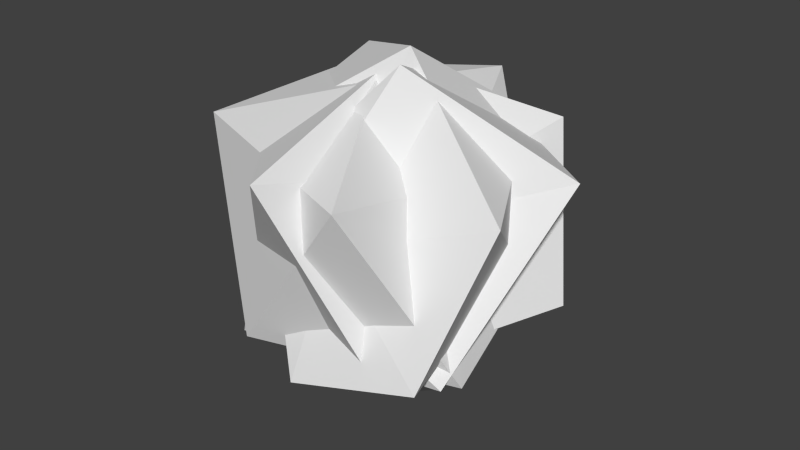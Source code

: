 # Source: Asteroids.blend  (saved by Blender 2.74.0; exported with 4.5.12 LTS)
import bpy
from mathutils import Matrix  # noqa: F401  (used for matrix-valued properties, if any)

bpy.ops.wm.read_factory_settings(use_empty=True)
scene = bpy.context.scene
scene.name = 'Scene'

# ---- collections
col_collection_1 = bpy.data.collections.new('Collection 1'); scene.collection.children.link(col_collection_1)

# ---- world
world_world = bpy.data.worlds.new('World'); scene.world = world_world
world_world.color = (0.05088, 0.05088, 0.05088)
world_world.use_sun_shadow = False
world_world.sun_shadow_jitter_overblur = 0.0
world_world.cycles.sampling_method = 'MANUAL'
world_world.cycles.sample_map_resolution = 256

# ---- meshes
me_icosphere_003 = bpy.data.meshes.new('Icosphere.003')
me_icosphere_003.from_pydata([(-0.02475, -0.03058, -0.8121), (0.4211, -0.704, -0.3062), (-0.3877, -0.5467, -0.1439), (-0.8489, 0.3472, -0.3204), (-0.06053, 0.917, -0.3321), (0.7523, 0.3332, -0.3231), (0.06793, -0.9888, 0.581), (-0.6069, -0.2261, 0.4522), (-0.1249, 0.3999, 0.2996), (0.4988, 0.6336, 0.4873), (0.3677, 0.01573, 0.3589), (-0.05591, 0.02489, 0.8087)], [], [(0, 1, 2), (1, 0, 5), (0, 2, 3), (0, 3, 4), (0, 4, 5), (1, 5, 10), (2, 1, 6), (3, 2, 7), (4, 3, 8), (5, 4, 9), (1, 10, 6), (2, 6, 7), (3, 7, 8), (4, 8, 9), (5, 9, 10), (6, 10, 11), (7, 6, 11), (8, 7, 11), (9, 8, 11), (10, 9, 11)])
_uv = me_icosphere_003.uv_layers.new(name='UVMap')
_uv.uv.foreach_set('vector', [0.4742, 0.9702, 0.3854, 0.693, 0.5409, 0.7663, 0.9502, 0.8077, 0.7277, 0.649, 0.9502, 0.4713, 0.4742, 0.9702, 0.5409, 0.7663, 0.7277, 1.0, 0.02226, 0.8208, 0.0, 0.5032, 0.2507, 0.6136, 0.02226, 0.8208, 0.2507, 0.6136, 0.2507, 0.8798, 0.5088, 0.4713, 0.3854, 0.1646, 0.6168, 0.1955, 0.5409, 0.7663, 0.3854, 0.693, 0.53, 0.4713, 0.7277, 1.0, 0.5409, 0.7663, 0.7277, 0.696, 0.04605, 0.03299, 0.3139, 0.0, 0.168, 0.246, 0.7797, 0.1879, 1.0, 0.0, 1.0, 0.3188, 0.5088, 0.4713, 0.6168, 0.1955, 0.7793, 0.4713, 0.5409, 0.7663, 0.53, 0.4713, 0.7277, 0.696, 0.3139, 0.0, 0.3854, 0.2951, 0.168, 0.246, 0.04605, 0.03299, 0.168, 0.246, 0.0, 0.3475, 0.3854, 0.1646, 0.5841, 0.0, 0.6168, 0.1955, 0.7793, 0.4713, 0.6168, 0.1955, 0.7797, 0.1554, 0.3854, 0.2951, 0.3854, 0.5032, 0.2334, 0.4284, 0.168, 0.246, 0.3854, 0.2951, 0.2334, 0.4284, 0.0, 0.3475, 0.168, 0.246, 0.2334, 0.4284, 0.6168, 0.1955, 0.5841, 0.0, 0.7797, 0.1554])
me_icosphere_003.use_remesh_preserve_volume = False
me_icosphere_003.use_remesh_preserve_attributes = False
me_icosphere_003.use_mirror_vertex_groups = False
me_icosphere_003.update()
me_icosphere_001 = bpy.data.meshes.new('Icosphere.001')
me_icosphere_001.from_pydata([(0.125, 0.2198, -0.9207), (0.696, -0.5454, -0.3648), (-0.4499, -0.6249, -0.4821), (-0.929, -0.001588, -0.1665), (0.09272, 0.6159, -0.2406), (0.4678, 0.2351, 0.006169), (-0.01649, -0.7473, 0.176), (-0.3325, -0.5791, 0.2685), (-0.6124, 0.695, 0.1951), (-0.09128, 0.8808, 0.4013), (0.8602, 0.2096, 0.3951), (0.1763, -0.1927, 0.8938)], [], [(0, 1, 2), (1, 0, 5), (0, 2, 3), (0, 3, 4), (0, 4, 5), (1, 5, 10), (2, 1, 6), (3, 2, 7), (4, 3, 8), (5, 4, 9), (1, 10, 6), (2, 6, 7), (3, 7, 8), (4, 8, 9), (5, 9, 10), (6, 10, 11), (7, 6, 11), (8, 7, 11), (9, 8, 11), (10, 9, 11)])
_uv = me_icosphere_001.uv_layers.new(name='UVMap')
_uv.uv.foreach_set('vector', [0.6977, 0.4343, 1.0, 0.4251, 0.8237, 0.7434, 0.0006053, 0.5661, 0.2973, 0.5562, 0.127, 0.7857, 0.6977, 0.4343, 0.8237, 0.7434, 0.6773, 0.7998, 0.6773, 0.4251, 0.6773, 0.8348, 0.4868, 0.523, 0.2973, 0.5562, 0.2899, 0.7909, 0.127, 0.7857, 0.0006053, 0.5661, 0.127, 0.7857, 0.0, 0.8703, 0.8237, 0.7434, 1.0, 0.4251, 1.0, 0.6818, 0.1123, 0.01452, 0.2869, 0.0, 0.3404, 0.1522, 0.4868, 0.523, 0.6773, 0.8348, 0.4603, 0.7847, 0.127, 0.7857, 0.2899, 0.7909, 0.2973, 1.0, 0.6634, 0.1025, 0.6779, 0.4251, 0.4091, 0.1483, 0.405, 0.0, 0.4091, 0.1483, 0.3404, 0.1841, 0.1123, 0.01452, 0.3404, 0.1522, 0.0, 0.2352, 0.4868, 0.523, 0.4603, 0.7847, 0.3404, 0.6611, 0.127, 0.7857, 0.2973, 1.0, 0.0, 0.8703, 0.4091, 0.1483, 0.6779, 0.4251, 0.416, 0.4251, 0.3404, 0.1841, 0.4091, 0.1483, 0.416, 0.4251, 0.0, 0.2352, 0.3404, 0.1522, 0.3404, 0.421, 0.01997, 0.4154, 0.0, 0.2352, 0.3404, 0.421, 0.2737, 0.5562, 0.01997, 0.4154, 0.3404, 0.421])
me_icosphere_001.use_remesh_preserve_volume = False
me_icosphere_001.use_remesh_preserve_attributes = False
me_icosphere_001.use_mirror_vertex_groups = False
me_icosphere_001.update()
me_icosphere = bpy.data.meshes.new('Icosphere')
me_icosphere.from_pydata([(0.03967, 0.04855, -0.9917), (0.7342, -0.4454, -0.3864), (-0.2682, -0.769, -0.3707), (-0.4, -0.08219, -0.08401), (-0.1785, 1.107, -0.3842), (0.4958, 0.4774, -0.2562), (0.4005, -0.8783, 0.514), (-0.7478, -0.4562, 0.5277), (-0.4998, 0.2108, 0.6505), (-0.06402, 0.9243, 0.5421), (0.3397, -0.004506, 0.3049), (-0.01645, -0.1297, 0.7573)], [], [(0, 1, 2), (1, 0, 5), (0, 2, 3), (0, 3, 4), (0, 4, 5), (1, 5, 10), (2, 1, 6), (3, 2, 7), (4, 3, 8), (5, 4, 9), (1, 10, 6), (2, 6, 7), (3, 7, 8), (4, 8, 9), (5, 9, 10), (6, 10, 11), (7, 6, 11), (8, 7, 11), (9, 8, 11), (10, 9, 11)])
_uv = me_icosphere.uv_layers.new(name='UVMap')
_uv.uv.foreach_set('vector', [0.7313, 1.0, 0.4883, 0.8703, 0.7222, 0.7053, 0.7313, 0.5304, 1.0, 0.6037, 0.809, 0.7866, 0.4554, 0.2336, 0.3397, 0.5094, 0.208, 0.3507, 0.4554, 0.2336, 0.208, 0.3507, 0.211, 0.0, 1.0, 0.6037, 1.0, 0.9512, 0.809, 0.7866, 0.7759, 0.04051, 0.7938, 0.3104, 0.6097, 0.2248, 0.7222, 0.7053, 0.4883, 0.8703, 0.4554, 0.5833, 0.208, 0.3507, 0.3397, 0.5094, 0.05805, 0.5094, 0.211, 0.0, 0.208, 0.3507, 0.0, 0.323, 0.7938, 0.3104, 0.7938, 0.5304, 0.5843, 0.5163, 0.7759, 0.04051, 0.6097, 0.2248, 0.4985, 0.0, 0.7222, 0.7053, 0.4554, 0.5833, 0.7313, 0.5304, 0.208, 0.3507, 0.05805, 0.5094, 0.0, 0.323, 0.211, 0.0, 0.0, 0.323, 0.01052, 0.09873, 0.7938, 0.3104, 0.5843, 0.5163, 0.6097, 0.2248, 0.4985, 0.0, 0.6097, 0.2248, 0.4554, 0.2457, 0.3239, 0.9373, 0.0, 0.9373, 0.1671, 0.7723, 0.3227, 0.734, 0.3239, 0.9373, 0.1671, 0.7723, 0.287, 0.5094, 0.3227, 0.734, 0.1671, 0.7723, 0.6097, 0.2248, 0.5843, 0.5163, 0.4554, 0.2457])
me_icosphere.use_remesh_preserve_volume = False
me_icosphere.use_remesh_preserve_attributes = False
me_icosphere.use_mirror_vertex_groups = False
me_icosphere.update()
me_icosphere_002 = bpy.data.meshes.new('Icosphere.002')
me_icosphere_002.from_pydata([(0.1061, 0.04251, -0.8211), (0.7034, -0.7346, -0.2877), (0.05314, -0.8118, -0.4622), (-0.8587, 0.2605, -0.4063), (-0.4032, 0.7898, -0.5559), (0.5129, 0.2733, -0.1312), (0.08709, -0.5596, 0.1315), (-0.5548, -0.3424, 0.4664), (-0.4441, 0.3127, 0.7491), (0.2664, 0.6814, 0.4452), (0.8521, -0.3777, 0.3956), (0.07977, -0.004912, 0.9106)], [], [(0, 1, 2), (1, 0, 5), (0, 2, 3), (0, 3, 4), (0, 4, 5), (1, 5, 10), (2, 1, 6), (3, 2, 7), (4, 3, 8), (5, 4, 9), (1, 10, 6), (2, 6, 7), (3, 7, 8), (4, 8, 9), (5, 9, 10), (6, 10, 11), (7, 6, 11), (8, 7, 11), (9, 8, 11), (10, 9, 11)])
_uv = me_icosphere_002.uv_layers.new(name='UVMap')
_uv.uv.foreach_set('vector', [0.9881, 0.6637, 1.0, 1.0, 0.8164, 0.904, 0.3961, 0.0, 0.3961, 0.3316, 0.2001, 0.2704, 0.9881, 0.6637, 0.8164, 0.904, 0.7842, 0.507, 0.9881, 0.6637, 0.7842, 0.507, 1.0, 0.429, 0.3961, 0.3316, 0.2149, 0.5571, 0.2001, 0.2704, 0.3961, 0.0, 0.2001, 0.2704, 0.181, 0.001949, 0.5931, 0.429, 0.4034, 0.3449, 0.6139, 0.2599, 0.0, 0.8731, 0.3207, 0.5571, 0.3207, 0.8907, 0.7842, 0.8165, 0.5621, 0.8596, 0.5289, 0.5462, 0.2001, 0.2704, 0.2149, 0.5571, 0.0006739, 0.3423, 0.4034, 0.3449, 0.3961, 0.1324, 0.6139, 0.2599, 0.5931, 0.429, 0.6139, 0.2599, 0.8307, 0.1858, 0.5621, 0.8596, 0.3961, 0.6269, 0.5289, 0.5462, 0.7842, 0.8165, 0.5289, 0.5462, 0.7842, 0.4958, 0.2001, 0.2704, 0.0006739, 0.3423, 0.181, 0.001949, 0.6139, 0.2599, 0.3961, 0.1324, 0.6651, 0.0, 0.8307, 0.1858, 0.6139, 0.2599, 0.6651, 0.0, 0.8307, 0.002731, 0.8307, 0.1858, 0.6651, 0.0, 0.7842, 0.4958, 0.5289, 0.5462, 0.547, 0.429, 0.181, 0.001949, 0.0006739, 0.3423, 0.0, 0.1306])
me_icosphere_002.use_remesh_preserve_volume = False
me_icosphere_002.use_remesh_preserve_attributes = False
me_icosphere_002.use_mirror_vertex_groups = False
me_icosphere_002.update()

# ---- objects
ob_asteroid_4 = bpy.data.objects.new('Asteroid 4', me_icosphere_003)
ob_asteroid_3 = bpy.data.objects.new('Asteroid 3', me_icosphere_001)
ob_asteroid_2 = bpy.data.objects.new('Asteroid 2', me_icosphere)
ob_asteroid_1 = bpy.data.objects.new('Asteroid 1', me_icosphere_002)

# ---- transforms, parenting, visibility, modifiers, constraints
ob_asteroid_4.location = (0.0, 0.0, 0.0)
ob_asteroid_4.hide_viewport = True
ob_asteroid_4.lineart.crease_threshold = 0.0
ob_asteroid_3.location = (0.0, 0.0, 0.0)
ob_asteroid_3.hide_viewport = True
ob_asteroid_3.lineart.crease_threshold = 0.0
ob_asteroid_2.location = (0.0, 0.0, 0.0)
ob_asteroid_2.hide_viewport = True
ob_asteroid_2.lineart.crease_threshold = 0.0
ob_asteroid_1.location = (-2.63e-08, 3.551e-08, 1.578e-08)
ob_asteroid_1.lineart.crease_threshold = 0.0

# ---- collection membership
col_collection_1.objects.link(ob_asteroid_4)
col_collection_1.objects.link(ob_asteroid_3)
col_collection_1.objects.link(ob_asteroid_2)
col_collection_1.objects.link(ob_asteroid_1)

# ---- scene / render settings (as saved in the file)
scene.frame_start = 1; scene.frame_end = 250; scene.frame_set(0)
scene.render.engine = 'BLENDER_EEVEE_NEXT'
scene.render.resolution_percentage = 50
scene.render.dither_intensity = 0.0
scene.cycles.use_denoising = False
scene.cycles.samples = 10
scene.cycles.sampling_pattern = 'TABULATED_SOBOL'
scene.cycles.light_sampling_threshold = 0.0
scene.cycles.use_adaptive_sampling = False
scene.cycles.use_light_tree = False
scene.cycles.blur_glossy = 0.0
scene.cycles.pixel_filter_type = 'GAUSSIAN'
scene.cycles.sample_clamp_indirect = 0.0
scene.view_settings.view_transform = 'Standard'
bpy.context.view_layer.update()

# ---- added for rendering (the .blend has no active camera and no usable light): camera, sun
cam_auto = bpy.data.cameras.new('AutoCamera')
cam_auto.lens = 50.0
cam_auto.sensor_width = 36.0
cam_auto.clip_end = 1000.0
ob_auto_camera = bpy.data.objects.new('AutoCamera', cam_auto)
scene.collection.objects.link(ob_auto_camera)
ob_auto_camera.location = (3.06393, -3.65876, 2.43814)
ob_auto_camera.rotation_euler = (1.09748, -7.21219e-08, 0.694738)
scene.camera = ob_auto_camera
light_auto_sun = bpy.data.lights.new('AutoSun', 'SUN')
light_auto_sun.energy = 3.0
light_auto_sun.angle = 0.0523599
ob_auto_sun = bpy.data.objects.new('AutoSun', light_auto_sun)
scene.collection.objects.link(ob_auto_sun)
ob_auto_sun.rotation_euler = (0.872665, 0.174533, 0.523599)
bpy.context.view_layer.update()
